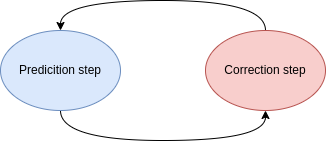

The diagram above was exported from draw.io. Its source (the exported page's mxGraphModel, read from the mxfile embedded in the PNG):
<mxGraphModel dx="1222" dy="1092" grid="1" gridSize="10" guides="1" tooltips="1" connect="1" arrows="1" fold="1" page="1" pageScale="1" pageWidth="850" pageHeight="1100" math="0" shadow="0">
  <root>
    <mxCell id="0" />
    <mxCell id="1" parent="0" />
    <mxCell id="flw5Tfw-ZJL6gSc3ZuWe-4" style="edgeStyle=orthogonalEdgeStyle;orthogonalLoop=1;jettySize=auto;html=1;exitX=0.5;exitY=1;exitDx=0;exitDy=0;entryX=0.5;entryY=1;entryDx=0;entryDy=0;curved=1;" edge="1" parent="1" source="flw5Tfw-ZJL6gSc3ZuWe-1" target="flw5Tfw-ZJL6gSc3ZuWe-2">
      <mxGeometry relative="1" as="geometry">
        <Array as="points">
          <mxPoint x="280" y="510" />
          <mxPoint x="485" y="510" />
        </Array>
      </mxGeometry>
    </mxCell>
    <mxCell id="flw5Tfw-ZJL6gSc3ZuWe-1" value="Predicition step" style="ellipse;whiteSpace=wrap;html=1;fillColor=#dae8fc;strokeColor=#6c8ebf;" vertex="1" parent="1">
      <mxGeometry x="220" y="400" width="120" height="80" as="geometry" />
    </mxCell>
    <mxCell id="flw5Tfw-ZJL6gSc3ZuWe-6" style="edgeStyle=orthogonalEdgeStyle;curved=1;orthogonalLoop=1;jettySize=auto;html=1;exitX=0.5;exitY=0;exitDx=0;exitDy=0;entryX=0.5;entryY=0;entryDx=0;entryDy=0;" edge="1" parent="1" source="flw5Tfw-ZJL6gSc3ZuWe-2" target="flw5Tfw-ZJL6gSc3ZuWe-1">
      <mxGeometry relative="1" as="geometry">
        <Array as="points">
          <mxPoint x="485" y="370" />
          <mxPoint x="280" y="370" />
        </Array>
      </mxGeometry>
    </mxCell>
    <mxCell id="flw5Tfw-ZJL6gSc3ZuWe-2" value="Correction step" style="ellipse;whiteSpace=wrap;html=1;fillColor=#f8cecc;strokeColor=#b85450;" vertex="1" parent="1">
      <mxGeometry x="425" y="400" width="120" height="80" as="geometry" />
    </mxCell>
  </root>
</mxGraphModel>